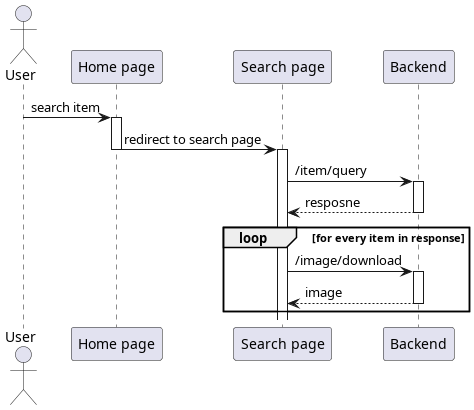

The diagram above was rendered by PlantUML. Its source (embedded in the PNG):
@startuml search item
'autonumber 1.1.1

actor User as u

' Box "front end"
participant "Home page" as home
participant "Search page" as search
' end box

participant "Backend" as be

u -> home++ : search item
home -> search --++ : redirect to search page

search -> be++ : /item/query
return resposne

loop for every item in response
    search -> be++ : /image/download
    return image
end

@enduml